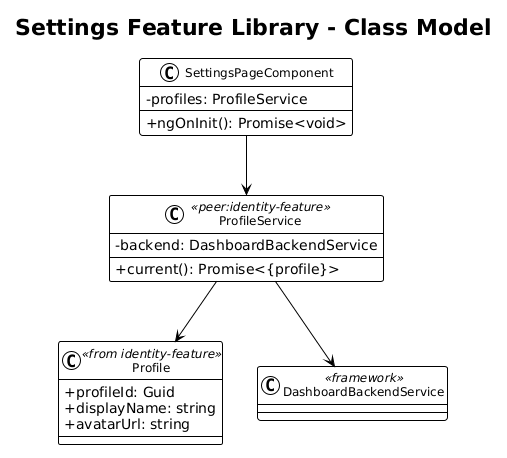

The diagram above was rendered by PlantUML. Its source (embedded in the PNG):
@startuml
!theme plain
skinparam classAttributeIconSize 0
skinparam classFontSize 12

title Settings Feature Library - Class Model

class SettingsPageComponent {
  -profiles: ProfileService
  +ngOnInit(): Promise<void>
}

class ProfileService <<peer:identity-feature>> {
  -backend: DashboardBackendService
  +current(): Promise<{profile}>
}

class Profile <<from identity-feature>> {
  +profileId: Guid
  +displayName: string
  +avatarUrl: string
}

class DashboardBackendService <<framework>>

SettingsPageComponent --> ProfileService
ProfileService --> DashboardBackendService
ProfileService --> Profile
@enduml